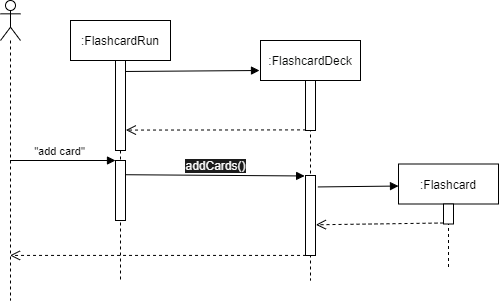

The diagram above was exported from draw.io. Its source (the exported page's mxGraphModel, read from the mxfile embedded in the PNG):
<mxGraphModel dx="1278" dy="522" grid="0" gridSize="10" guides="1" tooltips="1" connect="1" arrows="1" fold="1" page="0" pageScale="1" pageWidth="827" pageHeight="1169" math="0" shadow="0">
  <root>
    <mxCell id="0" />
    <mxCell id="1" parent="0" />
    <mxCell id="rT_0XlJzKGnw3AuybyDZ-1" value=":FlashcardRun" style="shape=umlLifeline;perimeter=lifelinePerimeter;whiteSpace=wrap;html=1;container=1;collapsible=0;recursiveResize=0;outlineConnect=0;" parent="1" vertex="1">
      <mxGeometry x="190" y="40" width="100" height="260" as="geometry" />
    </mxCell>
    <mxCell id="rT_0XlJzKGnw3AuybyDZ-2" value="" style="html=1;points=[];perimeter=orthogonalPerimeter;" parent="rT_0XlJzKGnw3AuybyDZ-1" vertex="1">
      <mxGeometry x="45" y="140" width="10" height="60" as="geometry" />
    </mxCell>
    <mxCell id="rT_0XlJzKGnw3AuybyDZ-18" value="" style="html=1;points=[];perimeter=orthogonalPerimeter;fontSize=1;fontColor=#FAFAFA;" parent="rT_0XlJzKGnw3AuybyDZ-1" vertex="1">
      <mxGeometry x="45" y="40" width="10" height="90" as="geometry" />
    </mxCell>
    <mxCell id="rT_0XlJzKGnw3AuybyDZ-3" value="&quot;add card&quot;" style="html=1;verticalAlign=bottom;endArrow=block;entryX=0;entryY=0;" parent="1" source="rT_0XlJzKGnw3AuybyDZ-15" target="rT_0XlJzKGnw3AuybyDZ-2" edge="1">
      <mxGeometry x="-0.0769" relative="1" as="geometry">
        <mxPoint x="150" y="110" as="sourcePoint" />
        <mxPoint as="offset" />
      </mxGeometry>
    </mxCell>
    <mxCell id="rT_0XlJzKGnw3AuybyDZ-15" value="" style="shape=umlLifeline;participant=umlActor;perimeter=lifelinePerimeter;whiteSpace=wrap;html=1;container=1;collapsible=0;recursiveResize=0;verticalAlign=top;spacingTop=36;outlineConnect=0;fontSize=1;fontColor=#FAFAFA;" parent="1" vertex="1">
      <mxGeometry x="120" y="20" width="20" height="300" as="geometry" />
    </mxCell>
    <mxCell id="rT_0XlJzKGnw3AuybyDZ-19" value="&lt;font color=&quot;#030504&quot;&gt;:FlashcardDeck&lt;/font&gt;" style="shape=umlLifeline;perimeter=lifelinePerimeter;whiteSpace=wrap;html=1;container=1;collapsible=0;recursiveResize=0;outlineConnect=0;fontSize=12;fontColor=#FAFAFA;" parent="1" vertex="1">
      <mxGeometry x="380" y="60" width="100" height="240" as="geometry" />
    </mxCell>
    <mxCell id="rT_0XlJzKGnw3AuybyDZ-21" value="" style="html=1;points=[];perimeter=orthogonalPerimeter;fontSize=12;fontColor=#FAFAFA;" parent="rT_0XlJzKGnw3AuybyDZ-19" vertex="1">
      <mxGeometry x="45" y="40" width="10" height="50" as="geometry" />
    </mxCell>
    <mxCell id="rT_0XlJzKGnw3AuybyDZ-24" value="" style="html=1;points=[];perimeter=orthogonalPerimeter;fontSize=12;fontColor=#FAFAFA;" parent="rT_0XlJzKGnw3AuybyDZ-19" vertex="1">
      <mxGeometry x="45" y="135" width="10" height="80" as="geometry" />
    </mxCell>
    <mxCell id="rT_0XlJzKGnw3AuybyDZ-20" value="" style="html=1;verticalAlign=bottom;endArrow=block;fontSize=12;fontColor=#FAFAFA;labelBackgroundColor=#1C1C1C;exitX=1;exitY=0.122;exitDx=0;exitDy=0;exitPerimeter=0;" parent="1" source="rT_0XlJzKGnw3AuybyDZ-18" edge="1">
      <mxGeometry width="80" relative="1" as="geometry">
        <mxPoint x="250" y="100" as="sourcePoint" />
        <mxPoint x="379" y="90" as="targetPoint" />
      </mxGeometry>
    </mxCell>
    <mxCell id="rT_0XlJzKGnw3AuybyDZ-22" value="" style="html=1;verticalAlign=bottom;endArrow=open;dashed=1;endSize=8;labelBackgroundColor=#1C1C1C;fontSize=12;fontColor=#FAFAFA;exitX=0.052;exitY=0.988;exitDx=0;exitDy=0;exitPerimeter=0;entryX=1.039;entryY=0.773;entryDx=0;entryDy=0;entryPerimeter=0;" parent="1" source="rT_0XlJzKGnw3AuybyDZ-21" target="rT_0XlJzKGnw3AuybyDZ-18" edge="1">
      <mxGeometry relative="1" as="geometry">
        <mxPoint x="360" y="170" as="sourcePoint" />
        <mxPoint x="310" y="190" as="targetPoint" />
      </mxGeometry>
    </mxCell>
    <mxCell id="rT_0XlJzKGnw3AuybyDZ-23" value="addCards()" style="html=1;verticalAlign=bottom;endArrow=block;labelBackgroundColor=#1C1C1C;fontSize=12;fontColor=#FAFAFA;entryX=-0.086;entryY=0.006;entryDx=0;entryDy=0;entryPerimeter=0;exitX=0.983;exitY=0.237;exitDx=0;exitDy=0;exitPerimeter=0;" parent="1" source="rT_0XlJzKGnw3AuybyDZ-2" target="rT_0XlJzKGnw3AuybyDZ-24" edge="1">
      <mxGeometry width="80" relative="1" as="geometry">
        <mxPoint x="310" y="200" as="sourcePoint" />
        <mxPoint x="350" y="160" as="targetPoint" />
      </mxGeometry>
    </mxCell>
    <mxCell id="rT_0XlJzKGnw3AuybyDZ-25" value="" style="html=1;verticalAlign=bottom;endArrow=open;dashed=1;endSize=8;labelBackgroundColor=#1C1C1C;fontSize=12;fontColor=#FAFAFA;exitX=0.052;exitY=0.999;exitDx=0;exitDy=0;exitPerimeter=0;" parent="1" source="rT_0XlJzKGnw3AuybyDZ-24" target="rT_0XlJzKGnw3AuybyDZ-15" edge="1">
      <mxGeometry x="-0.2187" relative="1" as="geometry">
        <mxPoint x="240" y="210" as="sourcePoint" />
        <mxPoint x="310" y="310" as="targetPoint" />
        <mxPoint as="offset" />
      </mxGeometry>
    </mxCell>
    <mxCell id="rT_0XlJzKGnw3AuybyDZ-26" value="&lt;font color=&quot;#000000&quot;&gt;:Flashcard&lt;/font&gt;" style="shape=umlLifeline;perimeter=lifelinePerimeter;whiteSpace=wrap;html=1;container=1;collapsible=0;recursiveResize=0;outlineConnect=0;fontSize=12;fontColor=#FAFAFA;" parent="1" vertex="1">
      <mxGeometry x="518" y="183.5" width="100" height="103" as="geometry" />
    </mxCell>
    <mxCell id="rT_0XlJzKGnw3AuybyDZ-27" value="" style="html=1;points=[];perimeter=orthogonalPerimeter;fontSize=12;fontColor=#FAFAFA;" parent="rT_0XlJzKGnw3AuybyDZ-26" vertex="1">
      <mxGeometry x="45" y="40" width="10" height="20" as="geometry" />
    </mxCell>
    <mxCell id="rT_0XlJzKGnw3AuybyDZ-28" value="" style="html=1;verticalAlign=bottom;endArrow=block;labelBackgroundColor=#1C1C1C;fontSize=12;fontColor=#FAFAFA;exitX=1.24;exitY=0.143;exitDx=0;exitDy=0;exitPerimeter=0;entryX=0;entryY=0.214;entryDx=0;entryDy=0;entryPerimeter=0;" parent="1" source="rT_0XlJzKGnw3AuybyDZ-24" target="rT_0XlJzKGnw3AuybyDZ-26" edge="1">
      <mxGeometry relative="1" as="geometry">
        <mxPoint x="495" y="110" as="sourcePoint" />
      </mxGeometry>
    </mxCell>
    <mxCell id="rT_0XlJzKGnw3AuybyDZ-29" value="" style="html=1;verticalAlign=bottom;endArrow=open;dashed=1;endSize=8;exitX=0;exitY=0.95;labelBackgroundColor=#1C1C1C;fontSize=12;fontColor=#FAFAFA;entryX=1.039;entryY=0.616;entryDx=0;entryDy=0;entryPerimeter=0;" parent="1" source="rT_0XlJzKGnw3AuybyDZ-27" target="rT_0XlJzKGnw3AuybyDZ-24" edge="1">
      <mxGeometry relative="1" as="geometry">
        <mxPoint x="515" y="282" as="targetPoint" />
      </mxGeometry>
    </mxCell>
  </root>
</mxGraphModel>